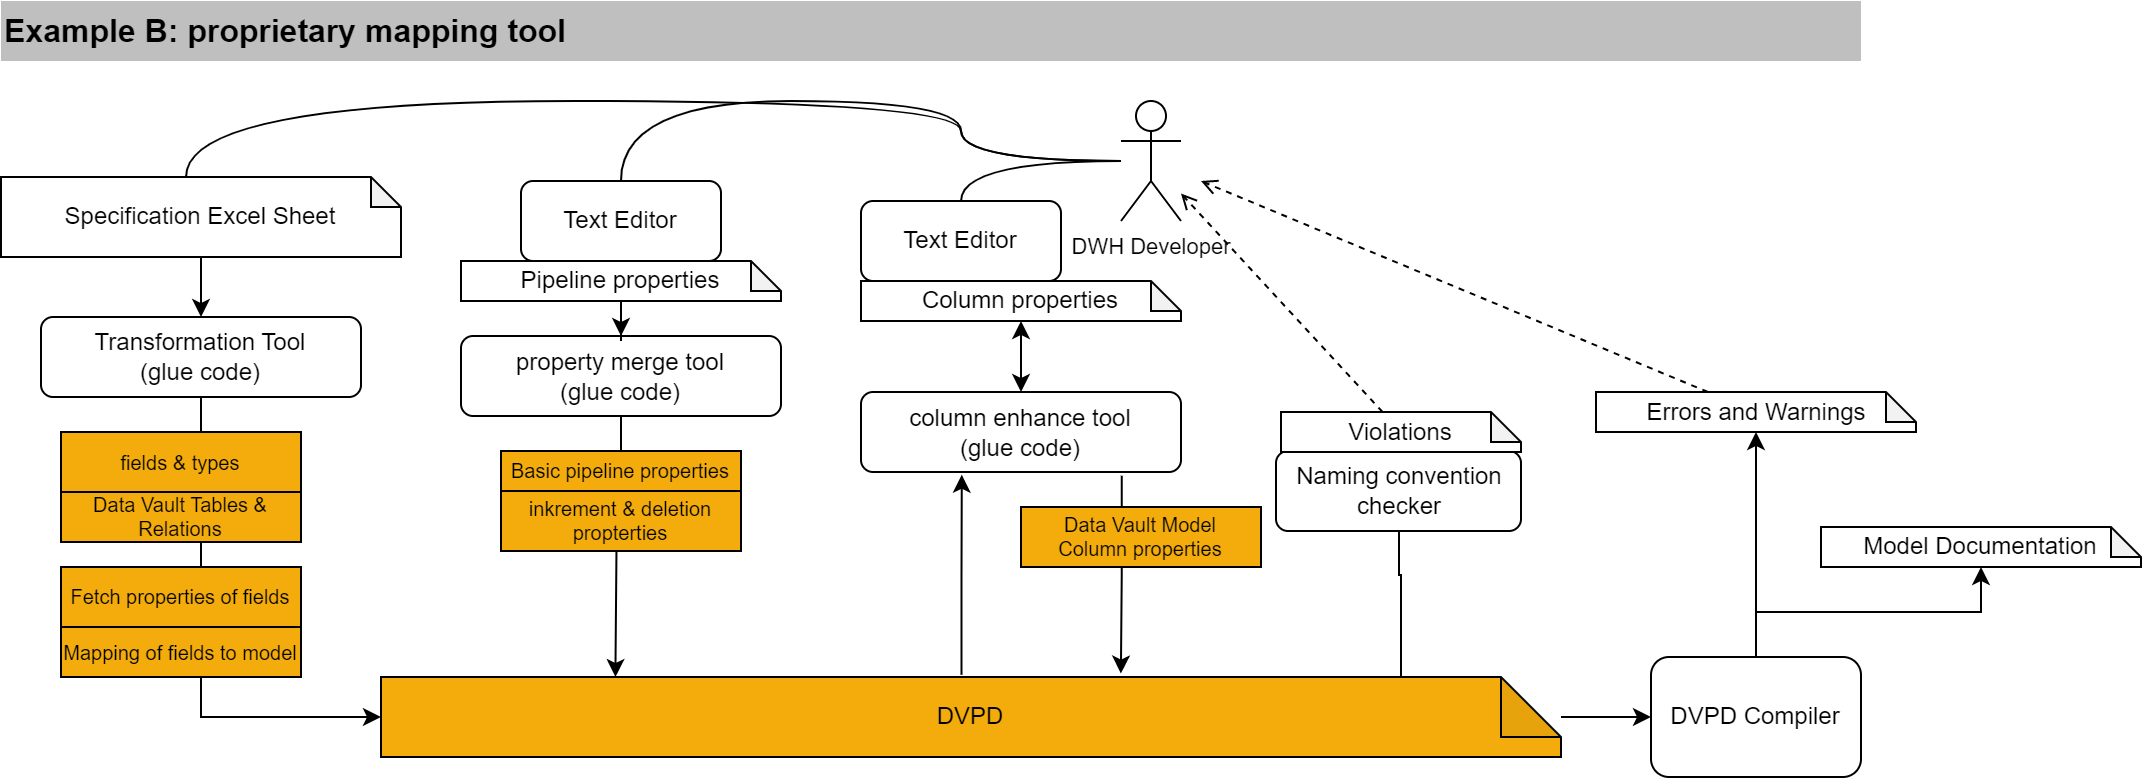

The diagram above was exported from draw.io. Its source (the exported page's mxGraphModel, read from the mxfile embedded in the PNG):
<mxGraphModel dx="1356" dy="868" grid="1" gridSize="10" guides="1" tooltips="1" connect="1" arrows="1" fold="1" page="1" pageScale="1" pageWidth="1169" pageHeight="1654" math="0" shadow="0">
  <root>
    <mxCell id="0" />
    <mxCell id="1" parent="0" />
    <mxCell id="XJ6b9KdQrqp1vy3ghaq9-26" value="Example B: proprietary mapping tool" style="rounded=0;whiteSpace=wrap;html=1;strokeColor=none;fillColor=#BFBFBF;fontStyle=1;align=left;fontSize=16;" parent="1" vertex="1">
      <mxGeometry x="40" y="40" width="930" height="30" as="geometry" />
    </mxCell>
    <mxCell id="SHAmAD_ecb-zwq3bcNpp-1" style="edgeStyle=orthogonalEdgeStyle;shape=connector;rounded=0;orthogonalLoop=1;jettySize=auto;html=1;entryX=0.5;entryY=0;entryDx=0;entryDy=0;labelBackgroundColor=default;strokeColor=default;fontFamily=Helvetica;fontSize=11;fontColor=default;endArrow=classic;" parent="1" source="XJ6b9KdQrqp1vy3ghaq9-27" target="XJ6b9KdQrqp1vy3ghaq9-28" edge="1">
      <mxGeometry relative="1" as="geometry" />
    </mxCell>
    <mxCell id="XJ6b9KdQrqp1vy3ghaq9-27" value="Specification Excel Sheet" style="shape=note;whiteSpace=wrap;html=1;backgroundOutline=1;darkOpacity=0.05;size=15;" parent="1" vertex="1">
      <mxGeometry x="40" y="128" width="200" height="40" as="geometry" />
    </mxCell>
    <mxCell id="XJ6b9KdQrqp1vy3ghaq9-28" value="Transformation Tool&lt;br&gt;(glue code)" style="rounded=1;whiteSpace=wrap;html=1;" parent="1" vertex="1">
      <mxGeometry x="60" y="198" width="160" height="40" as="geometry" />
    </mxCell>
    <mxCell id="XJ6b9KdQrqp1vy3ghaq9-42" style="edgeStyle=orthogonalEdgeStyle;rounded=0;orthogonalLoop=1;jettySize=auto;html=1;entryX=0.419;entryY=0.075;entryDx=0;entryDy=0;entryPerimeter=0;" parent="1" source="XJ6b9KdQrqp1vy3ghaq9-40" edge="1">
      <mxGeometry relative="1" as="geometry">
        <mxPoint x="347.21000000000004" y="378" as="targetPoint" />
      </mxGeometry>
    </mxCell>
    <mxCell id="XJ6b9KdQrqp1vy3ghaq9-29" value="Basic pipeline properties" style="rounded=0;whiteSpace=wrap;html=1;fillColor=#F3AC0C;gradientColor=none;fontSize=10;" parent="1" vertex="1">
      <mxGeometry x="290" y="265" width="120" height="20" as="geometry" />
    </mxCell>
    <mxCell id="XJ6b9KdQrqp1vy3ghaq9-39" style="edgeStyle=orthogonalEdgeStyle;rounded=0;orthogonalLoop=1;jettySize=auto;html=1;entryX=0;entryY=0.5;entryDx=0;entryDy=0;entryPerimeter=0;" parent="1" source="XJ6b9KdQrqp1vy3ghaq9-28" target="XJ6b9KdQrqp1vy3ghaq9-38" edge="1">
      <mxGeometry relative="1" as="geometry">
        <Array as="points">
          <mxPoint x="140" y="398" />
        </Array>
      </mxGeometry>
    </mxCell>
    <mxCell id="SHAmAD_ecb-zwq3bcNpp-5" style="edgeStyle=orthogonalEdgeStyle;shape=connector;rounded=0;orthogonalLoop=1;jettySize=auto;html=1;labelBackgroundColor=default;strokeColor=default;fontFamily=Helvetica;fontSize=11;fontColor=default;endArrow=classic;" parent="1" source="XJ6b9KdQrqp1vy3ghaq9-38" target="SHAmAD_ecb-zwq3bcNpp-4" edge="1">
      <mxGeometry relative="1" as="geometry" />
    </mxCell>
    <mxCell id="SHAmAD_ecb-zwq3bcNpp-30" style="edgeStyle=orthogonalEdgeStyle;shape=connector;rounded=0;orthogonalLoop=1;jettySize=auto;html=1;labelBackgroundColor=default;strokeColor=default;fontFamily=Helvetica;fontSize=11;fontColor=default;endArrow=classic;exitX=0.492;exitY=-0.029;exitDx=0;exitDy=0;exitPerimeter=0;entryX=0.315;entryY=1.034;entryDx=0;entryDy=0;entryPerimeter=0;" parent="1" source="XJ6b9KdQrqp1vy3ghaq9-38" target="SHAmAD_ecb-zwq3bcNpp-24" edge="1">
      <mxGeometry relative="1" as="geometry">
        <mxPoint x="520" y="280" as="targetPoint" />
      </mxGeometry>
    </mxCell>
    <mxCell id="SHAmAD_ecb-zwq3bcNpp-76" style="edgeStyle=orthogonalEdgeStyle;shape=connector;rounded=0;orthogonalLoop=1;jettySize=auto;html=1;labelBackgroundColor=default;strokeColor=default;fontFamily=Helvetica;fontSize=11;fontColor=default;endArrow=none;endFill=0;" parent="1" source="XJ6b9KdQrqp1vy3ghaq9-38" target="SHAmAD_ecb-zwq3bcNpp-75" edge="1">
      <mxGeometry relative="1" as="geometry">
        <Array as="points">
          <mxPoint x="740" y="327" />
          <mxPoint x="739" y="327" />
        </Array>
      </mxGeometry>
    </mxCell>
    <mxCell id="XJ6b9KdQrqp1vy3ghaq9-38" value="DVPD" style="shape=note;whiteSpace=wrap;html=1;backgroundOutline=1;darkOpacity=0.05;fillColor=#F3AC0C;gradientColor=none;" parent="1" vertex="1">
      <mxGeometry x="230" y="378" width="590" height="40" as="geometry" />
    </mxCell>
    <mxCell id="XJ6b9KdQrqp1vy3ghaq9-40" value="property merge tool&lt;br&gt;(glue code)" style="rounded=1;whiteSpace=wrap;html=1;" parent="1" vertex="1">
      <mxGeometry x="270" y="207.5" width="160" height="40" as="geometry" />
    </mxCell>
    <mxCell id="XJ6b9KdQrqp1vy3ghaq9-41" value="Text Editor" style="rounded=1;whiteSpace=wrap;html=1;" parent="1" vertex="1">
      <mxGeometry x="300" y="130" width="100" height="40" as="geometry" />
    </mxCell>
    <mxCell id="KqBBw6eU2ca9TMYemxM0-3" style="edgeStyle=orthogonalEdgeStyle;rounded=0;orthogonalLoop=1;jettySize=auto;html=1;entryX=0.5;entryY=0;entryDx=0;entryDy=0;" parent="1" source="XJ6b9KdQrqp1vy3ghaq9-43" target="XJ6b9KdQrqp1vy3ghaq9-40" edge="1">
      <mxGeometry relative="1" as="geometry" />
    </mxCell>
    <mxCell id="XJ6b9KdQrqp1vy3ghaq9-43" value="Pipeline properties" style="shape=note;whiteSpace=wrap;html=1;backgroundOutline=1;darkOpacity=0.05;size=15;" parent="1" vertex="1">
      <mxGeometry x="270" y="170" width="160" height="20" as="geometry" />
    </mxCell>
    <mxCell id="XJ6b9KdQrqp1vy3ghaq9-44" value="inkrement &amp;amp; deletion propterties" style="rounded=0;whiteSpace=wrap;html=1;fillColor=#F3AC0C;gradientColor=none;fontSize=10;" parent="1" vertex="1">
      <mxGeometry x="290" y="285" width="120" height="30" as="geometry" />
    </mxCell>
    <mxCell id="XJ6b9KdQrqp1vy3ghaq9-30" value="fields &amp;amp; types" style="rounded=0;whiteSpace=wrap;html=1;fillColor=#F3AC0C;gradientColor=none;fontSize=10;" parent="1" vertex="1">
      <mxGeometry x="70" y="255.5" width="120" height="30" as="geometry" />
    </mxCell>
    <mxCell id="XJ6b9KdQrqp1vy3ghaq9-31" value="Mapping of fields to model" style="rounded=0;whiteSpace=wrap;html=1;fillColor=#F3AC0C;gradientColor=none;fontSize=10;" parent="1" vertex="1">
      <mxGeometry x="70" y="353" width="120" height="25" as="geometry" />
    </mxCell>
    <mxCell id="XJ6b9KdQrqp1vy3ghaq9-32" value="Data Vault&amp;nbsp;Tables &amp;amp; Relations" style="rounded=0;whiteSpace=wrap;html=1;fillColor=#F3AC0C;gradientColor=none;fontSize=10;" parent="1" vertex="1">
      <mxGeometry x="70" y="285.5" width="120" height="25" as="geometry" />
    </mxCell>
    <mxCell id="XJ6b9KdQrqp1vy3ghaq9-37" value="Fetch properties of fields" style="rounded=0;whiteSpace=wrap;html=1;fillColor=#F3AC0C;gradientColor=none;fontSize=10;" parent="1" vertex="1">
      <mxGeometry x="70" y="323" width="120" height="30" as="geometry" />
    </mxCell>
    <mxCell id="SHAmAD_ecb-zwq3bcNpp-9" style="edgeStyle=orthogonalEdgeStyle;shape=connector;rounded=0;orthogonalLoop=1;jettySize=auto;html=1;entryX=0.5;entryY=1;entryDx=0;entryDy=0;entryPerimeter=0;labelBackgroundColor=default;strokeColor=default;fontFamily=Helvetica;fontSize=11;fontColor=default;endArrow=classic;" parent="1" source="SHAmAD_ecb-zwq3bcNpp-4" target="SHAmAD_ecb-zwq3bcNpp-7" edge="1">
      <mxGeometry relative="1" as="geometry" />
    </mxCell>
    <mxCell id="SHAmAD_ecb-zwq3bcNpp-83" style="edgeStyle=orthogonalEdgeStyle;shape=connector;rounded=0;orthogonalLoop=1;jettySize=auto;html=1;labelBackgroundColor=default;strokeColor=default;fontFamily=Helvetica;fontSize=11;fontColor=default;endArrow=classic;" parent="1" source="SHAmAD_ecb-zwq3bcNpp-4" target="SHAmAD_ecb-zwq3bcNpp-82" edge="1">
      <mxGeometry relative="1" as="geometry" />
    </mxCell>
    <mxCell id="SHAmAD_ecb-zwq3bcNpp-4" value="DVPD Compiler" style="rounded=1;whiteSpace=wrap;html=1;" parent="1" vertex="1">
      <mxGeometry x="865" y="368" width="105" height="60" as="geometry" />
    </mxCell>
    <mxCell id="SHAmAD_ecb-zwq3bcNpp-10" style="shape=connector;rounded=0;orthogonalLoop=1;jettySize=auto;html=1;labelBackgroundColor=default;strokeColor=default;fontFamily=Helvetica;fontSize=11;fontColor=default;endArrow=open;dashed=1;endFill=0;" parent="1" source="SHAmAD_ecb-zwq3bcNpp-7" edge="1">
      <mxGeometry relative="1" as="geometry">
        <mxPoint x="640" y="130" as="targetPoint" />
      </mxGeometry>
    </mxCell>
    <mxCell id="SHAmAD_ecb-zwq3bcNpp-7" value="Errors and Warnings" style="shape=note;whiteSpace=wrap;html=1;backgroundOutline=1;darkOpacity=0.05;size=15;" parent="1" vertex="1">
      <mxGeometry x="837.5" y="235.5" width="160" height="20" as="geometry" />
    </mxCell>
    <mxCell id="SHAmAD_ecb-zwq3bcNpp-11" style="edgeStyle=orthogonalEdgeStyle;shape=connector;orthogonalLoop=1;jettySize=auto;html=1;entryX=0.5;entryY=0;entryDx=0;entryDy=0;labelBackgroundColor=default;strokeColor=default;fontFamily=Helvetica;fontSize=11;fontColor=default;endArrow=none;curved=1;endFill=0;" parent="1" source="SHAmAD_ecb-zwq3bcNpp-8" target="XJ6b9KdQrqp1vy3ghaq9-41" edge="1">
      <mxGeometry relative="1" as="geometry">
        <Array as="points">
          <mxPoint x="520" y="120" />
          <mxPoint x="520" y="90" />
          <mxPoint x="350" y="90" />
        </Array>
      </mxGeometry>
    </mxCell>
    <mxCell id="SHAmAD_ecb-zwq3bcNpp-12" style="edgeStyle=orthogonalEdgeStyle;shape=connector;orthogonalLoop=1;jettySize=auto;html=1;entryX=0;entryY=0;entryDx=92.5;entryDy=0;entryPerimeter=0;labelBackgroundColor=default;strokeColor=default;fontFamily=Helvetica;fontSize=11;fontColor=default;endArrow=none;curved=1;endFill=0;" parent="1" target="XJ6b9KdQrqp1vy3ghaq9-27" edge="1">
      <mxGeometry relative="1" as="geometry">
        <mxPoint x="600" y="120" as="sourcePoint" />
        <Array as="points">
          <mxPoint x="520" y="120" />
          <mxPoint x="520" y="90" />
          <mxPoint x="133" y="90" />
        </Array>
      </mxGeometry>
    </mxCell>
    <mxCell id="SHAmAD_ecb-zwq3bcNpp-25" style="edgeStyle=orthogonalEdgeStyle;shape=connector;curved=1;rounded=1;orthogonalLoop=1;jettySize=auto;html=1;labelBackgroundColor=default;strokeColor=default;fontFamily=Helvetica;fontSize=11;fontColor=default;endArrow=none;endFill=0;entryX=0.5;entryY=0;entryDx=0;entryDy=0;" parent="1" source="SHAmAD_ecb-zwq3bcNpp-8" target="SHAmAD_ecb-zwq3bcNpp-26" edge="1">
      <mxGeometry relative="1" as="geometry" />
    </mxCell>
    <mxCell id="SHAmAD_ecb-zwq3bcNpp-8" value="DWH Developer" style="shape=umlActor;verticalLabelPosition=bottom;verticalAlign=top;html=1;outlineConnect=0;fontFamily=Helvetica;fontSize=11;fontColor=default;" parent="1" vertex="1">
      <mxGeometry x="600" y="90" width="30" height="60" as="geometry" />
    </mxCell>
    <mxCell id="SHAmAD_ecb-zwq3bcNpp-29" style="edgeStyle=orthogonalEdgeStyle;shape=connector;rounded=0;orthogonalLoop=1;jettySize=auto;html=1;entryX=0.5;entryY=0;entryDx=0;entryDy=0;labelBackgroundColor=default;strokeColor=default;fontFamily=Helvetica;fontSize=11;fontColor=default;endArrow=classic;startArrow=classic;startFill=1;" parent="1" source="SHAmAD_ecb-zwq3bcNpp-23" target="SHAmAD_ecb-zwq3bcNpp-24" edge="1">
      <mxGeometry relative="1" as="geometry" />
    </mxCell>
    <mxCell id="SHAmAD_ecb-zwq3bcNpp-23" value="Column properties" style="shape=note;whiteSpace=wrap;html=1;backgroundOutline=1;darkOpacity=0.05;size=15;" parent="1" vertex="1">
      <mxGeometry x="470" y="180" width="160" height="20" as="geometry" />
    </mxCell>
    <mxCell id="SHAmAD_ecb-zwq3bcNpp-31" style="edgeStyle=orthogonalEdgeStyle;shape=connector;rounded=0;orthogonalLoop=1;jettySize=auto;html=1;entryX=0.627;entryY=-0.043;entryDx=0;entryDy=0;entryPerimeter=0;labelBackgroundColor=default;strokeColor=default;fontFamily=Helvetica;fontSize=11;fontColor=default;endArrow=classic;exitX=0.815;exitY=1.048;exitDx=0;exitDy=0;exitPerimeter=0;" parent="1" source="SHAmAD_ecb-zwq3bcNpp-24" target="XJ6b9KdQrqp1vy3ghaq9-38" edge="1">
      <mxGeometry relative="1" as="geometry" />
    </mxCell>
    <mxCell id="SHAmAD_ecb-zwq3bcNpp-24" value="column enhance tool&lt;br&gt;(glue code)" style="rounded=1;whiteSpace=wrap;html=1;" parent="1" vertex="1">
      <mxGeometry x="470" y="235.5" width="160" height="40" as="geometry" />
    </mxCell>
    <mxCell id="SHAmAD_ecb-zwq3bcNpp-26" value="Text Editor" style="rounded=1;whiteSpace=wrap;html=1;" parent="1" vertex="1">
      <mxGeometry x="470" y="140" width="100" height="40" as="geometry" />
    </mxCell>
    <mxCell id="XJ6b9KdQrqp1vy3ghaq9-33" value="Data Vault Model&lt;br style=&quot;font-size: 10px;&quot;&gt;Column properties" style="rounded=0;whiteSpace=wrap;html=1;fillColor=#F3AC0C;gradientColor=none;fontSize=10;" parent="1" vertex="1">
      <mxGeometry x="550" y="293" width="120" height="30" as="geometry" />
    </mxCell>
    <mxCell id="SHAmAD_ecb-zwq3bcNpp-75" value="Naming convention checker" style="rounded=1;whiteSpace=wrap;html=1;" parent="1" vertex="1">
      <mxGeometry x="677.5" y="265" width="122.5" height="40" as="geometry" />
    </mxCell>
    <mxCell id="SHAmAD_ecb-zwq3bcNpp-78" style="edgeStyle=none;shape=connector;rounded=0;orthogonalLoop=1;jettySize=auto;html=1;dashed=1;labelBackgroundColor=default;strokeColor=default;fontFamily=Helvetica;fontSize=11;fontColor=default;endArrow=open;endFill=0;" parent="1" source="SHAmAD_ecb-zwq3bcNpp-77" target="SHAmAD_ecb-zwq3bcNpp-8" edge="1">
      <mxGeometry relative="1" as="geometry" />
    </mxCell>
    <mxCell id="SHAmAD_ecb-zwq3bcNpp-77" value="Violations" style="shape=note;whiteSpace=wrap;html=1;backgroundOutline=1;darkOpacity=0.05;size=15;" parent="1" vertex="1">
      <mxGeometry x="680" y="245.5" width="120" height="20" as="geometry" />
    </mxCell>
    <mxCell id="SHAmAD_ecb-zwq3bcNpp-82" value="Model Documentation" style="shape=note;whiteSpace=wrap;html=1;backgroundOutline=1;darkOpacity=0.05;size=15;" parent="1" vertex="1">
      <mxGeometry x="950" y="303" width="160" height="20" as="geometry" />
    </mxCell>
  </root>
</mxGraphModel>